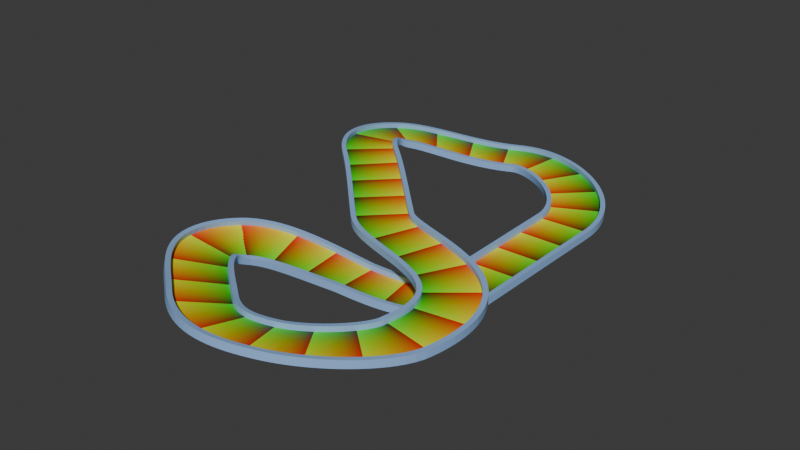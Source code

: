 # Source: track1.blend  (saved by Blender 4.0.36; exported with 4.5.12 LTS)
import bpy
from mathutils import Matrix  # noqa: F401  (used for matrix-valued properties, if any)

bpy.ops.wm.read_factory_settings(use_empty=True)
scene = bpy.context.scene
scene.name = 'Scene'

# ---- collections
col_collection = bpy.data.collections.new('Collection'); scene.collection.children.link(col_collection)

# ---- materials (node trees are filled in below, after node groups)
mat_road = bpy.data.materials.new('Road')
mat_road.alpha_threshold = 0.0
mat_road.use_transparent_shadow = False
mat_road.roughness = 0.5
mat_road.line_color = (0.0, 0.0, 0.0, 1.0)
mat_underside = bpy.data.materials.new('Underside')
mat_underside.use_transparent_shadow = False
mat_sides = bpy.data.materials.new('Sides')
mat_sides.use_transparent_shadow = False

# ---- material node trees
mat_road.use_nodes = True; mat_road.node_tree.nodes.clear()
_N = mat_road.node_tree.nodes; _L = mat_road.node_tree.links
n0 = _N.new('ShaderNodeOutputMaterial'); n0.name = 'Material Output'; n0.location = (300, 300)
n1 = _N.new('ShaderNodeBsdfPrincipled'); n1.name = 'Principled BSDF'; n1.location = (10, 300)
n1.inputs[3].default_value = 1.45
n2 = _N.new('ShaderNodeUVMap'); n2.name = 'UV Map'; n2.location = (-676, 164)
n3 = _N.new('ShaderNodeSeparateXYZ'); n3.name = 'Separate XYZ'; n3.location = (-488, 165)
n4 = _N.new('ShaderNodeMath'); n4.name = 'Math'; n4.location = (-295, 234)
n4.operation = 'FRACT'
n5 = _N.new('ShaderNodeMath'); n5.name = 'Math.001'; n5.location = (-281, 36)
n5.operation = 'FRACT'
n6 = _N.new('ShaderNodeCombineXYZ'); n6.name = 'Combine XYZ'; n6.location = (-138, 112)
_L.new(n1.outputs[0], n0.inputs[0])
_L.new(n2.outputs[0], n3.inputs[0])
_L.new(n3.outputs[0], n4.inputs[0])
_L.new(n3.outputs[1], n5.inputs[0])
_L.new(n4.outputs[0], n6.inputs[0])
_L.new(n5.outputs[0], n6.inputs[1])
_L.new(n6.outputs[0], n1.inputs[0])
n0.is_active_output = True
mat_underside.use_nodes = True; mat_underside.node_tree.nodes.clear()
_N = mat_underside.node_tree.nodes; _L = mat_underside.node_tree.links
n0 = _N.new('ShaderNodeBsdfPrincipled'); n0.name = 'Principled BSDF'; n0.location = (10, 300)
n0.inputs[3].default_value = 1.45
n1 = _N.new('ShaderNodeOutputMaterial'); n1.name = 'Material Output'; n1.location = (300, 300)
_L.new(n0.outputs[0], n1.inputs[0])
n1.is_active_output = True
mat_sides.use_nodes = True; mat_sides.node_tree.nodes.clear()
_N = mat_sides.node_tree.nodes; _L = mat_sides.node_tree.links
n0 = _N.new('ShaderNodeBsdfPrincipled'); n0.name = 'Principled BSDF'; n0.location = (10, 300)
n0.inputs[0].default_value = (0.287, 0.475, 0.8, 1.0)
n0.inputs[3].default_value = 1.45
n1 = _N.new('ShaderNodeOutputMaterial'); n1.name = 'Material Output'; n1.location = (300, 300)
_L.new(n0.outputs[0], n1.inputs[0])
n1.is_active_output = True

# ---- world
world_world = bpy.data.worlds.new('World'); scene.world = world_world
world_world.use_nodes = True; world_world.node_tree.nodes.clear()
_N = world_world.node_tree.nodes; _L = world_world.node_tree.links
n0 = _N.new('ShaderNodeOutputWorld'); n0.name = 'World Output'; n0.location = (300, 300)
n1 = _N.new('ShaderNodeBackground'); n1.name = 'Background'; n1.location = (10, 300)
n1.inputs[0].default_value = (0.05088, 0.05088, 0.05088, 1.0)
_L.new(n1.outputs[0], n0.inputs[0])
n0.is_active_output = True
world_world.color = (0.05088, 0.05088, 0.05088)
world_world.use_sun_shadow = False
world_world.sun_shadow_jitter_overblur = 0.0

# ---- meshes
me_cube = bpy.data.meshes.new('Cube')
me_cube.from_pydata([(10.0, 1.0, 0.0), (10.0, -1.0, 0.0), (-10.0, 1.0, 0.0), (-10.0, -1.0, 0.0), (8.182, -1.0, 0.0), (6.364, -1.0, 0.0), (4.545, -1.0, 0.0), (2.727, -1.0, 0.0), (0.9091, -1.0, 0.0), (-0.9091, -1.0, 0.0), (-2.727, -1.0, 0.0), (-4.545, -1.0, 0.0), (-6.364, -1.0, 0.0), (-8.182, -1.0, 0.0), (-8.182, 1.0, 0.0), (-6.364, 1.0, 0.0), (-4.545, 1.0, 0.0), (-2.727, 1.0, 0.0), (-0.9091, 1.0, 0.0), (0.9091, 1.0, 0.0), (2.727, 1.0, 0.0), (4.545, 1.0, 0.0), (6.364, 1.0, 0.0), (8.182, 1.0, 0.0), (-8.182, -1.0, 1.0), (-10.0, -1.0, 1.0), (10.0, 1.0, 1.0), (10.0, -1.0, 1.0), (-10.0, 1.0, 1.0), (8.182, 1.0, 1.0), (8.182, -1.0, 1.0), (6.364, -1.0, 1.0), (4.545, -1.0, 1.0), (2.727, -1.0, 1.0), (0.9091, -1.0, 1.0), (-0.9091, -1.0, 1.0), (-2.727, -1.0, 1.0), (-4.545, -1.0, 1.0), (-6.364, -1.0, 1.0), (-8.182, 1.0, 1.0), (-6.364, 1.0, 1.0), (-4.545, 1.0, 1.0), (-2.727, 1.0, 1.0), (-0.9091, 1.0, 1.0), (0.9091, 1.0, 1.0), (2.727, 1.0, 1.0), (4.545, 1.0, 1.0), (6.364, 1.0, 1.0)], [], [(13, 2, 14), (1, 23, 0), (4, 22, 23), (5, 21, 22), (6, 20, 21), (7, 19, 20), (8, 18, 19), (9, 17, 18), (10, 16, 17), (11, 15, 16), (12, 14, 15), (28, 24, 39), (29, 27, 26), (47, 30, 29), (46, 31, 47), (45, 32, 46), (44, 33, 45), (43, 34, 44), (42, 35, 43), (41, 36, 42), (40, 37, 41), (39, 38, 40), (26, 1, 0), (25, 2, 3), (13, 3, 2), (1, 4, 23), (4, 5, 22), (5, 6, 21), (6, 7, 20), (7, 8, 19), (8, 9, 18), (9, 10, 17), (10, 11, 16), (11, 12, 15), (12, 13, 14), (28, 25, 24), (29, 30, 27), (47, 31, 30), (46, 32, 31), (45, 33, 32), (44, 34, 33), (43, 35, 34), (42, 36, 35), (41, 37, 36), (40, 38, 37), (39, 24, 38), (26, 27, 1), (25, 28, 2)])
me_cube.polygons.foreach_set('material_index', [0, 0, 0, 0, 0, 0, 0, 0, 0, 0, 0, 1, 1, 1, 1, 1, 1, 1, 1, 1, 1, 1, 0, 0, 0, 0, 0, 0, 0, 0, 0, 0, 0, 0, 0, 1, 1, 1, 1, 1, 1, 1, 1, 1, 1, 1, 0, 0])
_uv = me_cube.uv_layers.new(name='UVMap')
_uv.uv.foreach_set('vector', [0.09091, 9.404e-06, 0.0, 0.125, 0.09091, 0.125, 1.0, 9.404e-06, 0.9091, 0.125, 1.0, 0.125, 0.9091, 9.404e-06, 0.8182, 0.125, 0.9091, 0.125, 0.8182, 9.404e-06, 0.7273, 0.125, 0.8182, 0.125, 0.7273, 9.404e-06, 0.6364, 0.125, 0.7273, 0.125, 0.6364, 9.404e-06, 0.5455, 0.125, 0.6364, 0.125, 0.5455, 9.404e-06, 0.4545, 0.125, 0.5455, 0.125, 0.4545, 9.404e-06, 0.3636, 0.125, 0.4545, 0.125, 0.3636, 9.404e-06, 0.2727, 0.125, 0.3636, 0.125, 0.2727, 9.404e-06, 0.1818, 0.125, 0.2727, 0.125, 0.1818, 9.404e-06, 0.09091, 0.125, 0.1818, 0.125, 0.0, 0.125, 0.09091, 9.404e-06, 0.09091, 0.125, 0.9091, 0.125, 1.0, 9.404e-06, 1.0, 0.125, 0.8182, 0.125, 0.9091, 9.404e-06, 0.9091, 0.125, 0.7273, 0.125, 0.8182, 9.404e-06, 0.8182, 0.125, 0.6364, 0.125, 0.7273, 9.404e-06, 0.7273, 0.125, 0.5455, 0.125, 0.6364, 9.404e-06, 0.6364, 0.125, 0.4545, 0.125, 0.5455, 9.404e-06, 0.5455, 0.125, 0.3636, 0.125, 0.4545, 9.404e-06, 0.4545, 0.125, 0.2727, 0.125, 0.3636, 9.404e-06, 0.3636, 0.125, 0.1818, 0.125, 0.2727, 9.404e-06, 0.2727, 0.125, 0.09091, 0.125, 0.1818, 9.404e-06, 0.1818, 0.125, 1.0, 0.125, 1.0, 9.404e-06, 1.0, 0.125, 0.0, 9.404e-06, 0.0, 0.125, 0.0, 9.404e-06, 0.09091, 9.404e-06, 0.0, 9.404e-06, 0.0, 0.125, 1.0, 9.404e-06, 0.9091, 9.404e-06, 0.9091, 0.125, 0.9091, 9.404e-06, 0.8182, 9.404e-06, 0.8182, 0.125, 0.8182, 9.404e-06, 0.7273, 9.404e-06, 0.7273, 0.125, 0.7273, 9.404e-06, 0.6364, 9.404e-06, 0.6364, 0.125, 0.6364, 9.404e-06, 0.5455, 9.404e-06, 0.5455, 0.125, 0.5455, 9.404e-06, 0.4545, 9.404e-06, 0.4545, 0.125, 0.4545, 9.404e-06, 0.3636, 9.404e-06, 0.3636, 0.125, 0.3636, 9.404e-06, 0.2727, 9.404e-06, 0.2727, 0.125, 0.2727, 9.404e-06, 0.1818, 9.404e-06, 0.1818, 0.125, 0.1818, 9.404e-06, 0.09091, 9.404e-06, 0.09091, 0.125, 0.0, 0.125, 0.0, 9.404e-06, 0.09091, 9.404e-06, 0.9091, 0.125, 0.9091, 9.404e-06, 1.0, 9.404e-06, 0.8182, 0.125, 0.8182, 9.404e-06, 0.9091, 9.404e-06, 0.7273, 0.125, 0.7273, 9.404e-06, 0.8182, 9.404e-06, 0.6364, 0.125, 0.6364, 9.404e-06, 0.7273, 9.404e-06, 0.5455, 0.125, 0.5455, 9.404e-06, 0.6364, 9.404e-06, 0.4545, 0.125, 0.4545, 9.404e-06, 0.5455, 9.404e-06, 0.3636, 0.125, 0.3636, 9.404e-06, 0.4545, 9.404e-06, 0.2727, 0.125, 0.2727, 9.404e-06, 0.3636, 9.404e-06, 0.1818, 0.125, 0.1818, 9.404e-06, 0.2727, 9.404e-06, 0.09091, 0.125, 0.09091, 9.404e-06, 0.1818, 9.404e-06, 1.0, 0.125, 1.0, 9.404e-06, 1.0, 9.404e-06, 0.0, 9.404e-06, 0.0, 0.125, 0.0, 0.125])
me_cube.materials.append(mat_road)
me_cube.materials.append(mat_underside)
me_cube.use_mirror_vertex_groups = False
me_cube.update()
me_cube_001 = bpy.data.meshes.new('Cube.001')
me_cube_001.from_pydata([(-12.0, -1.0, 1.0), (-12.0, -1.0, -2.0), (-12.0, 1.0, 1.0), (-12.0, 1.0, -2.0), (-10.0, -1.0, 1.0), (-10.0, -1.0, -2.0), (-10.0, 1.0, 1.0), (-10.0, 1.0, -2.0)], [], [(2, 1, 0), (4, 7, 6), (5, 3, 7), (0, 6, 2), (2, 3, 1), (4, 5, 7), (5, 1, 3), (0, 4, 6)])
me_cube_001.polygons.foreach_set('material_index', [0, 0, 0, 1, 0, 0, 0, 1])
_uv = me_cube_001.uv_layers.new(name='UVMap')
_uv.uv.foreach_set('vector', [0.375, 0.25, 0.625, 0.0, 0.375, 0.0, 0.375, 0.75, 0.625, 0.5, 0.375, 0.5, 0.625, 0.75, 0.875, 0.5, 0.625, 0.5, 0.375, 0.0, 0.375, 0.5, 0.375, 0.25, 0.375, 0.25, 0.625, 0.25, 0.625, 0.0, 0.375, 0.75, 0.625, 0.75, 0.625, 0.5, 0.625, 0.75, 0.875, 0.75, 0.875, 0.5, 0.375, 0.0, 0.375, 0.75, 0.375, 0.5])
me_cube_001.materials.append(mat_sides)
me_cube_001.materials.append(mat_underside)
me_cube_001.update()

# ---- curves / text
cu_beziercurve = bpy.data.curves.new('BezierCurve', 'CURVE')
cu_beziercurve.dimensions = '3D'
_sp = cu_beziercurve.splines.new('BEZIER'); _sp.bezier_points.add(10)
_sp.bezier_points.foreach_set('co', [-29.94, -101.5, 8.622, 6.404, -107.2, 9.45, 38.15, -77.96, 8.622, -20.54, -19.97, 8.622, -64.41, 23.39, 8.622, -72.7, 57.6, 3.882, -31.4, 85.21, -5.218, 21.12, 41.82, -5.218, 21.12, -27.39, -5.218, -12.34, -45.55, -2.733, -55.78, -57.62, 2.373])
_sp.bezier_points.foreach_set('handle_left', [-47.61, -87.34, 6.867, -8.848, -112.7, 9.726, 36.14, -87.14, 8.622, -7.165, -33.18, 8.622, -50.78, 11.12, 8.622, -80.12, 47.73, 6.208, -49.6, 76.24, -5.218, 21.12, 68.42, -5.218, 21.12, -0.7932, -5.218, 5.224, -43.63, -4.194, -49.13, -48.39, 0.6261])
_sp.bezier_points.foreach_set('handle_right', [-18.83, -110.4, 9.726, 21.66, -101.8, 9.174, 48.83, -29.0, 8.622, -33.92, -6.747, 8.622, -79.65, 37.1, 8.622, -65.28, 67.47, 1.556, -14.53, 93.52, -5.218, 21.12, 15.23, -5.218, 21.12, -40.69, -5.218, -29.9, -47.48, -1.272, -68.46, -75.23, 5.704])
for _p, _l, _r in zip(_sp.bezier_points, ['ALIGNED', 'ALIGNED', 'ALIGNED', 'ALIGNED', 'ALIGNED', 'ALIGNED', 'ALIGNED', 'ALIGNED', 'ALIGNED', 'ALIGNED', 'ALIGNED'], ['ALIGNED', 'ALIGNED', 'ALIGNED', 'ALIGNED', 'ALIGNED', 'ALIGNED', 'ALIGNED', 'ALIGNED', 'ALIGNED', 'ALIGNED', 'ALIGNED']): _p.handle_left_type = _l; _p.handle_right_type = _r
_sp.bezier_points.foreach_set('tilt', [-0.2254, -0.1686, 0.0, 0.0, 0.0, 0.0, 0.0, 0.0, 0.05422, 0.1114, -0.2259])
_sp.order_u = 0
_sp.order_v = 0
_sp.resolution_u = 32
_sp.use_cyclic_u = True
cu_beziercurve.use_path = True
cu_beziercurve.resolution_u = 32
cu_beziercurve.fill_mode = 'FULL'
cu_beziercurve.twist_mode = 'Z_UP'

# ---- objects
ob_track = bpy.data.objects.new('track', me_cube)
ob_curve = bpy.data.objects.new('curve', cu_beziercurve)
ob_sides = bpy.data.objects.new('sides', me_cube_001)

# ---- transforms, parenting, visibility, modifiers, constraints
ob_track.location = (0.0, 0.0, 0.0)
ob_track.lock_rotations_4d = False
ob_track.empty_display_type = 'ARROWS'
ob_track.lineart.crease_threshold = 0.0
_m = ob_track.modifiers.new('Array', 'ARRAY')
_m.fit_type = 'FIT_CURVE'
_m.curve = ob_curve
_m.relative_offset_displace = (0.0, 1.0, 0.0)
_m.use_merge_vertices = True
_m.offset_v = 0.125
_m = ob_track.modifiers.new('Curve', 'CURVE')
_m.object = ob_curve
_m.deform_axis = 'NEG_Y'
ob_curve.location = (0.0, 0.0, 0.0)
ob_sides.location = (0.0, 0.0, 0.0)
_m = ob_sides.modifiers.new('Mirror', 'MIRROR')
_m = ob_sides.modifiers.new('Array', 'ARRAY')
_m.fit_type = 'FIT_CURVE'
_m.curve = ob_curve
_m.relative_offset_displace = (0.0, 1.0, 0.0)
_m = ob_sides.modifiers.new('Curve', 'CURVE')
_m.object = ob_curve
_m.deform_axis = 'NEG_Y'

# ---- collection membership
col_collection.objects.link(ob_track)
col_collection.objects.link(ob_curve)
col_collection.objects.link(ob_sides)

# ---- scene / render settings (as saved in the file)
scene.frame_start = 1; scene.frame_end = 250; scene.frame_set(131)
scene.render.engine = 'BLENDER_EEVEE_NEXT'
scene.cycles.sampling_pattern = 'TABULATED_SOBOL'
bpy.context.view_layer.update()

# ---- added for rendering (the .blend has no active camera and no usable light): camera, sun
cam_auto = bpy.data.cameras.new('AutoCamera')
cam_auto.lens = 50.0
cam_auto.sensor_width = 36.0
cam_auto.clip_end = 4267.92
ob_auto_camera = bpy.data.objects.new('AutoCamera', cam_auto)
scene.collection.objects.link(ob_auto_camera)
ob_auto_camera.location = (224.228, -303.49, 198.03)
ob_auto_camera.rotation_euler = (1.09748, -7.21219e-08, 0.694738)
scene.camera = ob_auto_camera
light_auto_sun = bpy.data.lights.new('AutoSun', 'SUN')
light_auto_sun.energy = 3.0
light_auto_sun.angle = 0.0523599
ob_auto_sun = bpy.data.objects.new('AutoSun', light_auto_sun)
scene.collection.objects.link(ob_auto_sun)
ob_auto_sun.rotation_euler = (0.872665, 0.174533, 0.523599)
bpy.context.view_layer.update()
